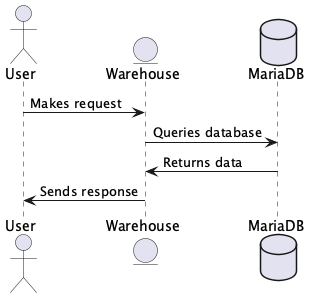

The diagram above was rendered by PlantUML. Its source (embedded in the PNG):
@startuml api_flow
actor User
entity Warehouse
database MariaDB

User -> Warehouse : Makes request
Warehouse -> MariaDB : Queries database
MariaDB -> Warehouse : Returns data
Warehouse -> User : Sends response
@enduml